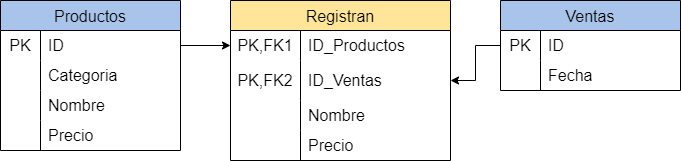

The diagram above was exported from draw.io. Its source (the exported page's mxGraphModel, read from the mxfile embedded in the PNG):
<mxGraphModel dx="924" dy="770" grid="1" gridSize="10" guides="1" tooltips="1" connect="1" arrows="1" fold="1" page="1" pageScale="1" pageWidth="827" pageHeight="1169" math="0" shadow="0">
  <root>
    <mxCell id="0" />
    <mxCell id="1" parent="0" />
    <mxCell id="8-QETPPDyIzLtUia1cPe-20" value="Productos" style="shape=table;startSize=30;container=1;collapsible=0;childLayout=tableLayout;fixedRows=1;rowLines=0;fontStyle=0;strokeColor=default;fontSize=16;fillColor=#A9C4EB;" vertex="1" parent="1">
      <mxGeometry x="60" y="380" width="180" height="150" as="geometry" />
    </mxCell>
    <mxCell id="8-QETPPDyIzLtUia1cPe-21" value="" style="shape=tableRow;horizontal=0;startSize=0;swimlaneHead=0;swimlaneBody=0;top=0;left=0;bottom=0;right=0;collapsible=0;dropTarget=0;fillColor=none;points=[[0,0.5],[1,0.5]];portConstraint=eastwest;strokeColor=inherit;fontSize=16;" vertex="1" parent="8-QETPPDyIzLtUia1cPe-20">
      <mxGeometry y="30" width="180" height="30" as="geometry" />
    </mxCell>
    <mxCell id="8-QETPPDyIzLtUia1cPe-22" value="PK" style="shape=partialRectangle;html=1;whiteSpace=wrap;connectable=0;fillColor=none;top=0;left=0;bottom=0;right=0;overflow=hidden;pointerEvents=1;strokeColor=inherit;fontSize=16;" vertex="1" parent="8-QETPPDyIzLtUia1cPe-21">
      <mxGeometry width="40" height="30" as="geometry">
        <mxRectangle width="40" height="30" as="alternateBounds" />
      </mxGeometry>
    </mxCell>
    <mxCell id="8-QETPPDyIzLtUia1cPe-23" value="ID" style="shape=partialRectangle;html=1;whiteSpace=wrap;connectable=0;fillColor=none;top=0;left=0;bottom=0;right=0;align=left;spacingLeft=6;overflow=hidden;strokeColor=inherit;fontSize=16;" vertex="1" parent="8-QETPPDyIzLtUia1cPe-21">
      <mxGeometry x="40" width="140" height="30" as="geometry">
        <mxRectangle width="140" height="30" as="alternateBounds" />
      </mxGeometry>
    </mxCell>
    <mxCell id="8-QETPPDyIzLtUia1cPe-24" value="" style="shape=tableRow;horizontal=0;startSize=0;swimlaneHead=0;swimlaneBody=0;top=0;left=0;bottom=0;right=0;collapsible=0;dropTarget=0;fillColor=none;points=[[0,0.5],[1,0.5]];portConstraint=eastwest;strokeColor=inherit;fontSize=16;" vertex="1" parent="8-QETPPDyIzLtUia1cPe-20">
      <mxGeometry y="60" width="180" height="30" as="geometry" />
    </mxCell>
    <mxCell id="8-QETPPDyIzLtUia1cPe-25" value="" style="shape=partialRectangle;html=1;whiteSpace=wrap;connectable=0;fillColor=none;top=0;left=0;bottom=0;right=0;overflow=hidden;strokeColor=inherit;fontSize=16;" vertex="1" parent="8-QETPPDyIzLtUia1cPe-24">
      <mxGeometry width="40" height="30" as="geometry">
        <mxRectangle width="40" height="30" as="alternateBounds" />
      </mxGeometry>
    </mxCell>
    <mxCell id="8-QETPPDyIzLtUia1cPe-26" value="Categoria" style="shape=partialRectangle;html=1;whiteSpace=wrap;connectable=0;fillColor=none;top=0;left=0;bottom=0;right=0;align=left;spacingLeft=6;overflow=hidden;strokeColor=inherit;fontSize=16;" vertex="1" parent="8-QETPPDyIzLtUia1cPe-24">
      <mxGeometry x="40" width="140" height="30" as="geometry">
        <mxRectangle width="140" height="30" as="alternateBounds" />
      </mxGeometry>
    </mxCell>
    <mxCell id="8-QETPPDyIzLtUia1cPe-30" value="" style="shape=tableRow;horizontal=0;startSize=0;swimlaneHead=0;swimlaneBody=0;top=0;left=0;bottom=0;right=0;collapsible=0;dropTarget=0;fillColor=none;points=[[0,0.5],[1,0.5]];portConstraint=eastwest;strokeColor=inherit;fontSize=16;" vertex="1" parent="8-QETPPDyIzLtUia1cPe-20">
      <mxGeometry y="90" width="180" height="30" as="geometry" />
    </mxCell>
    <mxCell id="8-QETPPDyIzLtUia1cPe-31" value="" style="shape=partialRectangle;html=1;whiteSpace=wrap;connectable=0;fillColor=none;top=0;left=0;bottom=0;right=0;overflow=hidden;strokeColor=inherit;fontSize=16;" vertex="1" parent="8-QETPPDyIzLtUia1cPe-30">
      <mxGeometry width="40" height="30" as="geometry">
        <mxRectangle width="40" height="30" as="alternateBounds" />
      </mxGeometry>
    </mxCell>
    <mxCell id="8-QETPPDyIzLtUia1cPe-32" value="Nombre" style="shape=partialRectangle;html=1;whiteSpace=wrap;connectable=0;fillColor=none;top=0;left=0;bottom=0;right=0;align=left;spacingLeft=6;overflow=hidden;strokeColor=inherit;fontSize=16;" vertex="1" parent="8-QETPPDyIzLtUia1cPe-30">
      <mxGeometry x="40" width="140" height="30" as="geometry">
        <mxRectangle width="140" height="30" as="alternateBounds" />
      </mxGeometry>
    </mxCell>
    <mxCell id="8-QETPPDyIzLtUia1cPe-27" value="" style="shape=tableRow;horizontal=0;startSize=0;swimlaneHead=0;swimlaneBody=0;top=0;left=0;bottom=0;right=0;collapsible=0;dropTarget=0;fillColor=none;points=[[0,0.5],[1,0.5]];portConstraint=eastwest;strokeColor=inherit;fontSize=16;" vertex="1" parent="8-QETPPDyIzLtUia1cPe-20">
      <mxGeometry y="120" width="180" height="30" as="geometry" />
    </mxCell>
    <mxCell id="8-QETPPDyIzLtUia1cPe-28" value="" style="shape=partialRectangle;html=1;whiteSpace=wrap;connectable=0;fillColor=none;top=0;left=0;bottom=0;right=0;overflow=hidden;strokeColor=inherit;fontSize=16;" vertex="1" parent="8-QETPPDyIzLtUia1cPe-27">
      <mxGeometry width="40" height="30" as="geometry">
        <mxRectangle width="40" height="30" as="alternateBounds" />
      </mxGeometry>
    </mxCell>
    <mxCell id="8-QETPPDyIzLtUia1cPe-29" value="Precio" style="shape=partialRectangle;html=1;whiteSpace=wrap;connectable=0;fillColor=none;top=0;left=0;bottom=0;right=0;align=left;spacingLeft=6;overflow=hidden;strokeColor=inherit;fontSize=16;" vertex="1" parent="8-QETPPDyIzLtUia1cPe-27">
      <mxGeometry x="40" width="140" height="30" as="geometry">
        <mxRectangle width="140" height="30" as="alternateBounds" />
      </mxGeometry>
    </mxCell>
    <mxCell id="8-QETPPDyIzLtUia1cPe-33" value="Registran" style="shape=table;startSize=30;container=1;collapsible=0;childLayout=tableLayout;fixedRows=1;rowLines=0;fontStyle=0;strokeColor=default;fontSize=16;fillColor=#FFE599;" vertex="1" parent="1">
      <mxGeometry x="290" y="380" width="220" height="160" as="geometry" />
    </mxCell>
    <mxCell id="8-QETPPDyIzLtUia1cPe-34" value="" style="shape=tableRow;horizontal=0;startSize=0;swimlaneHead=0;swimlaneBody=0;top=0;left=0;bottom=0;right=0;collapsible=0;dropTarget=0;fillColor=none;points=[[0,0.5],[1,0.5]];portConstraint=eastwest;strokeColor=inherit;fontSize=16;" vertex="1" parent="8-QETPPDyIzLtUia1cPe-33">
      <mxGeometry y="30" width="220" height="30" as="geometry" />
    </mxCell>
    <mxCell id="8-QETPPDyIzLtUia1cPe-35" value="PK,FK1" style="shape=partialRectangle;html=1;whiteSpace=wrap;connectable=0;fillColor=none;top=0;left=0;bottom=0;right=0;overflow=hidden;pointerEvents=1;strokeColor=inherit;fontSize=16;" vertex="1" parent="8-QETPPDyIzLtUia1cPe-34">
      <mxGeometry width="70" height="30" as="geometry">
        <mxRectangle width="70" height="30" as="alternateBounds" />
      </mxGeometry>
    </mxCell>
    <mxCell id="8-QETPPDyIzLtUia1cPe-36" value="ID_Productos" style="shape=partialRectangle;html=1;whiteSpace=wrap;connectable=0;fillColor=none;top=0;left=0;bottom=0;right=0;align=left;spacingLeft=6;overflow=hidden;strokeColor=inherit;fontSize=16;" vertex="1" parent="8-QETPPDyIzLtUia1cPe-34">
      <mxGeometry x="70" width="150" height="30" as="geometry">
        <mxRectangle width="150" height="30" as="alternateBounds" />
      </mxGeometry>
    </mxCell>
    <mxCell id="8-QETPPDyIzLtUia1cPe-37" value="" style="shape=tableRow;horizontal=0;startSize=0;swimlaneHead=0;swimlaneBody=0;top=0;left=0;bottom=0;right=0;collapsible=0;dropTarget=0;fillColor=none;points=[[0,0.5],[1,0.5]];portConstraint=eastwest;strokeColor=inherit;fontSize=16;" vertex="1" parent="8-QETPPDyIzLtUia1cPe-33">
      <mxGeometry y="60" width="220" height="40" as="geometry" />
    </mxCell>
    <mxCell id="8-QETPPDyIzLtUia1cPe-38" value="PK,FK2" style="shape=partialRectangle;html=1;whiteSpace=wrap;connectable=0;fillColor=none;top=0;left=0;bottom=0;right=0;overflow=hidden;strokeColor=inherit;fontSize=16;" vertex="1" parent="8-QETPPDyIzLtUia1cPe-37">
      <mxGeometry width="70" height="40" as="geometry">
        <mxRectangle width="70" height="40" as="alternateBounds" />
      </mxGeometry>
    </mxCell>
    <mxCell id="8-QETPPDyIzLtUia1cPe-39" value="ID_Ventas" style="shape=partialRectangle;html=1;whiteSpace=wrap;connectable=0;fillColor=none;top=0;left=0;bottom=0;right=0;align=left;spacingLeft=6;overflow=hidden;strokeColor=inherit;fontSize=16;" vertex="1" parent="8-QETPPDyIzLtUia1cPe-37">
      <mxGeometry x="70" width="150" height="40" as="geometry">
        <mxRectangle width="150" height="40" as="alternateBounds" />
      </mxGeometry>
    </mxCell>
    <mxCell id="8-QETPPDyIzLtUia1cPe-40" value="" style="shape=tableRow;horizontal=0;startSize=0;swimlaneHead=0;swimlaneBody=0;top=0;left=0;bottom=0;right=0;collapsible=0;dropTarget=0;fillColor=none;points=[[0,0.5],[1,0.5]];portConstraint=eastwest;strokeColor=inherit;fontSize=16;" vertex="1" parent="8-QETPPDyIzLtUia1cPe-33">
      <mxGeometry y="100" width="220" height="30" as="geometry" />
    </mxCell>
    <mxCell id="8-QETPPDyIzLtUia1cPe-41" value="" style="shape=partialRectangle;html=1;whiteSpace=wrap;connectable=0;fillColor=none;top=0;left=0;bottom=0;right=0;overflow=hidden;strokeColor=inherit;fontSize=16;" vertex="1" parent="8-QETPPDyIzLtUia1cPe-40">
      <mxGeometry width="70" height="30" as="geometry">
        <mxRectangle width="70" height="30" as="alternateBounds" />
      </mxGeometry>
    </mxCell>
    <mxCell id="8-QETPPDyIzLtUia1cPe-42" value="Nombre" style="shape=partialRectangle;html=1;whiteSpace=wrap;connectable=0;fillColor=none;top=0;left=0;bottom=0;right=0;align=left;spacingLeft=6;overflow=hidden;strokeColor=inherit;fontSize=16;" vertex="1" parent="8-QETPPDyIzLtUia1cPe-40">
      <mxGeometry x="70" width="150" height="30" as="geometry">
        <mxRectangle width="150" height="30" as="alternateBounds" />
      </mxGeometry>
    </mxCell>
    <mxCell id="8-QETPPDyIzLtUia1cPe-43" value="" style="shape=tableRow;horizontal=0;startSize=0;swimlaneHead=0;swimlaneBody=0;top=0;left=0;bottom=0;right=0;collapsible=0;dropTarget=0;fillColor=none;points=[[0,0.5],[1,0.5]];portConstraint=eastwest;strokeColor=inherit;fontSize=16;" vertex="1" parent="8-QETPPDyIzLtUia1cPe-33">
      <mxGeometry y="130" width="220" height="30" as="geometry" />
    </mxCell>
    <mxCell id="8-QETPPDyIzLtUia1cPe-44" value="" style="shape=partialRectangle;html=1;whiteSpace=wrap;connectable=0;fillColor=none;top=0;left=0;bottom=0;right=0;overflow=hidden;strokeColor=inherit;fontSize=16;" vertex="1" parent="8-QETPPDyIzLtUia1cPe-43">
      <mxGeometry width="70" height="30" as="geometry">
        <mxRectangle width="70" height="30" as="alternateBounds" />
      </mxGeometry>
    </mxCell>
    <mxCell id="8-QETPPDyIzLtUia1cPe-45" value="Precio" style="shape=partialRectangle;html=1;whiteSpace=wrap;connectable=0;fillColor=none;top=0;left=0;bottom=0;right=0;align=left;spacingLeft=6;overflow=hidden;strokeColor=inherit;fontSize=16;" vertex="1" parent="8-QETPPDyIzLtUia1cPe-43">
      <mxGeometry x="70" width="150" height="30" as="geometry">
        <mxRectangle width="150" height="30" as="alternateBounds" />
      </mxGeometry>
    </mxCell>
    <mxCell id="8-QETPPDyIzLtUia1cPe-46" value="Ventas" style="shape=table;startSize=30;container=1;collapsible=0;childLayout=tableLayout;fixedRows=1;rowLines=0;fontStyle=0;strokeColor=default;fontSize=16;fillColor=#A9C4EB;" vertex="1" parent="1">
      <mxGeometry x="560" y="380" width="180" height="90" as="geometry" />
    </mxCell>
    <mxCell id="8-QETPPDyIzLtUia1cPe-47" value="" style="shape=tableRow;horizontal=0;startSize=0;swimlaneHead=0;swimlaneBody=0;top=0;left=0;bottom=0;right=0;collapsible=0;dropTarget=0;fillColor=none;points=[[0,0.5],[1,0.5]];portConstraint=eastwest;strokeColor=inherit;fontSize=16;" vertex="1" parent="8-QETPPDyIzLtUia1cPe-46">
      <mxGeometry y="30" width="180" height="30" as="geometry" />
    </mxCell>
    <mxCell id="8-QETPPDyIzLtUia1cPe-48" value="PK" style="shape=partialRectangle;html=1;whiteSpace=wrap;connectable=0;fillColor=none;top=0;left=0;bottom=0;right=0;overflow=hidden;pointerEvents=1;strokeColor=inherit;fontSize=16;" vertex="1" parent="8-QETPPDyIzLtUia1cPe-47">
      <mxGeometry width="40" height="30" as="geometry">
        <mxRectangle width="40" height="30" as="alternateBounds" />
      </mxGeometry>
    </mxCell>
    <mxCell id="8-QETPPDyIzLtUia1cPe-49" value="ID" style="shape=partialRectangle;html=1;whiteSpace=wrap;connectable=0;fillColor=none;top=0;left=0;bottom=0;right=0;align=left;spacingLeft=6;overflow=hidden;strokeColor=inherit;fontSize=16;" vertex="1" parent="8-QETPPDyIzLtUia1cPe-47">
      <mxGeometry x="40" width="140" height="30" as="geometry">
        <mxRectangle width="140" height="30" as="alternateBounds" />
      </mxGeometry>
    </mxCell>
    <mxCell id="8-QETPPDyIzLtUia1cPe-50" value="" style="shape=tableRow;horizontal=0;startSize=0;swimlaneHead=0;swimlaneBody=0;top=0;left=0;bottom=0;right=0;collapsible=0;dropTarget=0;fillColor=none;points=[[0,0.5],[1,0.5]];portConstraint=eastwest;strokeColor=inherit;fontSize=16;" vertex="1" parent="8-QETPPDyIzLtUia1cPe-46">
      <mxGeometry y="60" width="180" height="30" as="geometry" />
    </mxCell>
    <mxCell id="8-QETPPDyIzLtUia1cPe-51" value="" style="shape=partialRectangle;html=1;whiteSpace=wrap;connectable=0;fillColor=none;top=0;left=0;bottom=0;right=0;overflow=hidden;strokeColor=inherit;fontSize=16;" vertex="1" parent="8-QETPPDyIzLtUia1cPe-50">
      <mxGeometry width="40" height="30" as="geometry">
        <mxRectangle width="40" height="30" as="alternateBounds" />
      </mxGeometry>
    </mxCell>
    <mxCell id="8-QETPPDyIzLtUia1cPe-52" value="Fecha" style="shape=partialRectangle;html=1;whiteSpace=wrap;connectable=0;fillColor=none;top=0;left=0;bottom=0;right=0;align=left;spacingLeft=6;overflow=hidden;strokeColor=inherit;fontSize=16;" vertex="1" parent="8-QETPPDyIzLtUia1cPe-50">
      <mxGeometry x="40" width="140" height="30" as="geometry">
        <mxRectangle width="140" height="30" as="alternateBounds" />
      </mxGeometry>
    </mxCell>
    <mxCell id="8-QETPPDyIzLtUia1cPe-60" style="edgeStyle=orthogonalEdgeStyle;rounded=0;orthogonalLoop=1;jettySize=auto;html=1;exitX=1;exitY=0.5;exitDx=0;exitDy=0;entryX=0;entryY=0.5;entryDx=0;entryDy=0;" edge="1" parent="1" source="8-QETPPDyIzLtUia1cPe-21" target="8-QETPPDyIzLtUia1cPe-34">
      <mxGeometry relative="1" as="geometry" />
    </mxCell>
    <mxCell id="8-QETPPDyIzLtUia1cPe-61" style="edgeStyle=orthogonalEdgeStyle;rounded=0;orthogonalLoop=1;jettySize=auto;html=1;exitX=0;exitY=0.5;exitDx=0;exitDy=0;entryX=1;entryY=0.5;entryDx=0;entryDy=0;" edge="1" parent="1" source="8-QETPPDyIzLtUia1cPe-47" target="8-QETPPDyIzLtUia1cPe-37">
      <mxGeometry relative="1" as="geometry" />
    </mxCell>
  </root>
</mxGraphModel>